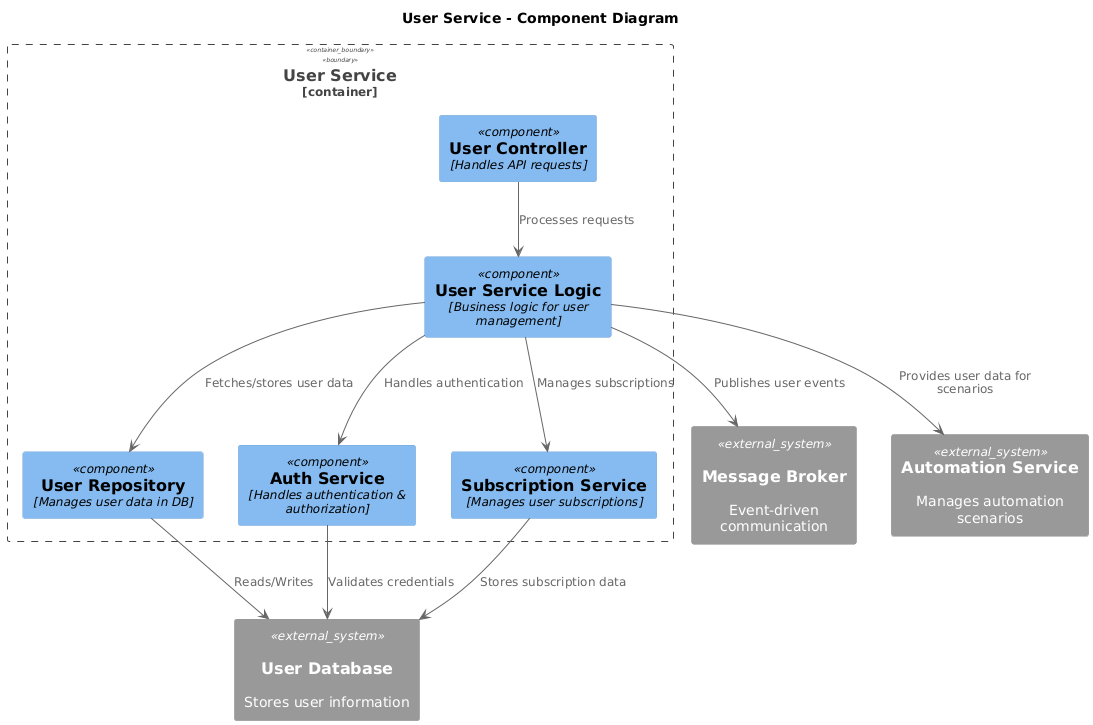

The diagram above was rendered by PlantUML. Its source (embedded in the PNG):
@startuml
title User Service - Component Diagram

!include <C4/C4_Component>

Container_Boundary(UserService, "User Service") {
    Component(UserController, "User Controller", "Handles API requests")
    Component(UserServiceLogic, "User Service Logic", "Business logic for user management")
    Component(UserRepository, "User Repository", "Manages user data in DB")
    Component(AuthService, "Auth Service", "Handles authentication & authorization")
    Component(SubscriptionService, "Subscription Service", "Manages user subscriptions")
}

System_Ext(Database, "User Database", "Stores user information", "PostgreSQL")
System_Ext(MessageBroker, "Message Broker", "Event-driven communication", "Kafka")
System_Ext(AutomationService, "Automation Service", "Manages automation scenarios")


UserController --> UserServiceLogic : "Processes requests"
UserServiceLogic --> UserRepository : "Fetches/stores user data"
UserServiceLogic --> AuthService : "Handles authentication"
UserServiceLogic --> SubscriptionService : "Manages subscriptions"

UserRepository --> Database : "Reads/Writes"
AuthService --> Database : "Validates credentials"
SubscriptionService --> Database : "Stores subscription data"


UserServiceLogic --> MessageBroker : "Publishes user events"
UserServiceLogic --> AutomationService : "Provides user data for scenarios"
@enduml